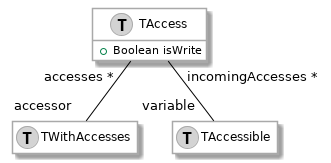

The diagram above was rendered by PlantUML. Its source (embedded in the PNG):
@startuml
hide empty members

skinparam class {
  BackgroundColor white
  ArrowColor black
  BorderColor darkGray
}

class behavior1 as "TWithAccesses" << (T,lightGrey) >> {
}

class behavior2 as "TAccessible" << (T,lightGrey) >> {
}

class behavior3 as "TAccess" << (T,lightGrey) >> {
	+ Boolean isWrite
}


behavior3 "accesses * " -[#black]- "accessor  " behavior1
behavior3 "incomingAccesses * " -[#black]- "variable  " behavior2

@enduml